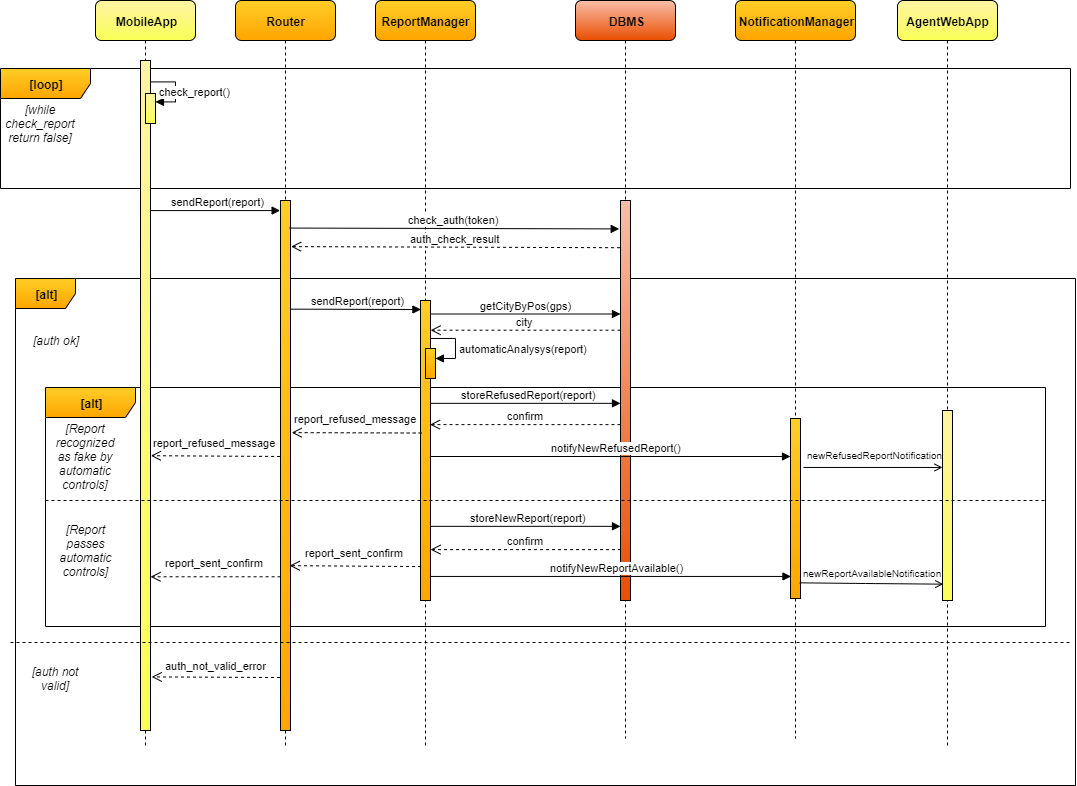

The diagram above was exported from draw.io. Its source (the exported page's mxGraphModel, read from the mxfile embedded in the PNG):
<mxGraphModel dx="599" dy="299" grid="1" gridSize="10" guides="1" tooltips="1" connect="1" arrows="1" fold="1" page="1" pageScale="1" pageWidth="827" pageHeight="1169" math="0" shadow="0">
  <root>
    <mxCell id="0" />
    <mxCell id="1" parent="0" />
    <mxCell id="k95odtX5xQO-d_R6_tEZ-38" value="[alt]" style="shape=umlFrame;whiteSpace=wrap;html=1;gradientColor=#ffa500;fillColor=#ffcd28;strokeColor=#000000;fontStyle=1" parent="1" vertex="1">
      <mxGeometry x="90" y="330" width="1060" height="507" as="geometry" />
    </mxCell>
    <mxCell id="JuTd9hetqFKv5bix_rvS-10" value="&lt;b&gt;[alt]&lt;/b&gt;" style="shape=umlFrame;whiteSpace=wrap;html=1;gradientColor=#ffa500;fillColor=#ffcd28;strokeColor=#000000;width=90;height=30;" vertex="1" parent="1">
      <mxGeometry x="120" y="439" width="1000" height="239" as="geometry" />
    </mxCell>
    <mxCell id="swWMjg69edE27oS9B08n-8" value="&lt;b&gt;[loop]&lt;/b&gt;" style="shape=umlFrame;whiteSpace=wrap;html=1;gradientColor=#ffa500;fillColor=#ffcd28;strokeColor=#000000;width=90;height=30;" parent="1" vertex="1">
      <mxGeometry x="75" y="120" width="1070" height="120" as="geometry" />
    </mxCell>
    <mxCell id="swWMjg69edE27oS9B08n-2" value="Router" style="shape=umlLifeline;perimeter=lifelinePerimeter;whiteSpace=wrap;html=1;container=1;collapsible=0;recursiveResize=0;outlineConnect=0;gradientColor=#FFA500;fillColor=#FFCD28;fontStyle=1;rounded=1;" parent="1" vertex="1">
      <mxGeometry x="310" y="52" width="100" height="748" as="geometry" />
    </mxCell>
    <mxCell id="swWMjg69edE27oS9B08n-5" value="" style="html=1;points=[];perimeter=orthogonalPerimeter;gradientColor=#FFA500;fillColor=#FFCD28;" parent="swWMjg69edE27oS9B08n-2" vertex="1">
      <mxGeometry x="45" y="200" width="10" height="530" as="geometry" />
    </mxCell>
    <mxCell id="swWMjg69edE27oS9B08n-3" value="ReportManager" style="shape=umlLifeline;perimeter=lifelinePerimeter;whiteSpace=wrap;html=1;container=1;collapsible=0;recursiveResize=0;outlineConnect=0;gradientColor=#FFA500;fillColor=#FFCD28;fontStyle=1;rounded=1;" parent="1" vertex="1">
      <mxGeometry x="450" y="52" width="100" height="748" as="geometry" />
    </mxCell>
    <mxCell id="swWMjg69edE27oS9B08n-34" value="" style="html=1;points=[];perimeter=orthogonalPerimeter;gradientColor=#FFA500;fillColor=#FFCD28;" parent="swWMjg69edE27oS9B08n-3" vertex="1">
      <mxGeometry x="45" y="300" width="10" height="300" as="geometry" />
    </mxCell>
    <mxCell id="JuTd9hetqFKv5bix_rvS-8" value="" style="html=1;points=[];perimeter=orthogonalPerimeter;gradientColor=#FFA500;fillColor=#FFCD28;" vertex="1" parent="swWMjg69edE27oS9B08n-3">
      <mxGeometry x="50" y="348" width="10" height="30" as="geometry" />
    </mxCell>
    <mxCell id="swWMjg69edE27oS9B08n-10" value="[while check_report return false]" style="text;html=1;strokeColor=none;fillColor=none;align=center;verticalAlign=middle;whiteSpace=wrap;rounded=0;fontStyle=2" parent="1" vertex="1">
      <mxGeometry x="95" y="165" width="40" height="20" as="geometry" />
    </mxCell>
    <mxCell id="k95odtX5xQO-d_R6_tEZ-1" value="MobileApp" style="shape=umlLifeline;perimeter=lifelinePerimeter;whiteSpace=wrap;html=1;container=1;collapsible=0;recursiveResize=0;outlineConnect=0;gradientColor=#F9FF57;fillColor=#FFF3A3;fontStyle=1;rounded=1;" parent="1" vertex="1">
      <mxGeometry x="170" y="52" width="100" height="748" as="geometry" />
    </mxCell>
    <mxCell id="k95odtX5xQO-d_R6_tEZ-2" value="" style="html=1;points=[];perimeter=orthogonalPerimeter;gradientColor=#F9FF57;fillColor=#FFF3A3;" parent="k95odtX5xQO-d_R6_tEZ-1" vertex="1">
      <mxGeometry x="45" y="60" width="10" height="670" as="geometry" />
    </mxCell>
    <mxCell id="fvcyISxf61y7YpHUaVIh-7" value="" style="html=1;points=[];perimeter=orthogonalPerimeter;gradientColor=#F9FF57;fillColor=#FFF3A3;" parent="k95odtX5xQO-d_R6_tEZ-1" vertex="1">
      <mxGeometry x="50" y="93" width="10" height="30" as="geometry" />
    </mxCell>
    <mxCell id="fvcyISxf61y7YpHUaVIh-8" value="check_report()" style="edgeStyle=orthogonalEdgeStyle;html=1;align=left;spacingLeft=2;endArrow=block;rounded=0;exitX=0.962;exitY=0.095;exitDx=0;exitDy=0;exitPerimeter=0;" parent="k95odtX5xQO-d_R6_tEZ-1" edge="1">
      <mxGeometry x="0.0735" y="-20" relative="1" as="geometry">
        <mxPoint x="55.13793103448279" y="81.0689655172414" as="sourcePoint" />
        <Array as="points">
          <mxPoint x="80" y="81" />
          <mxPoint x="80" y="101" />
        </Array>
        <mxPoint as="offset" />
        <mxPoint x="59.9655172413793" y="101.0689655172414" as="targetPoint" />
      </mxGeometry>
    </mxCell>
    <mxCell id="k95odtX5xQO-d_R6_tEZ-19" value="NotificationManager" style="shape=umlLifeline;perimeter=lifelinePerimeter;whiteSpace=wrap;html=1;container=1;collapsible=0;recursiveResize=0;outlineConnect=0;gradientColor=#FFA500;fillColor=#FFCD28;fontStyle=1;shadow=0;rounded=1;" parent="1" vertex="1">
      <mxGeometry x="810" y="52" width="120" height="738" as="geometry" />
    </mxCell>
    <mxCell id="k95odtX5xQO-d_R6_tEZ-20" value="" style="html=1;points=[];perimeter=orthogonalPerimeter;gradientColor=#FFA500;fillColor=#FFCD28;" parent="k95odtX5xQO-d_R6_tEZ-19" vertex="1">
      <mxGeometry x="55" y="418" width="10" height="180" as="geometry" />
    </mxCell>
    <mxCell id="k95odtX5xQO-d_R6_tEZ-39" value="[auth ok]" style="text;html=1;strokeColor=none;fillColor=none;align=center;verticalAlign=middle;whiteSpace=wrap;rounded=0;fontStyle=2" parent="1" vertex="1">
      <mxGeometry x="105" y="382" width="50" height="20" as="geometry" />
    </mxCell>
    <mxCell id="k95odtX5xQO-d_R6_tEZ-41" value="auth_not_valid_error" style="html=1;verticalAlign=bottom;endArrow=open;dashed=1;endSize=8;rounded=0;spacingTop=0;spacingBottom=3;exitX=-0.05;exitY=0.9;exitDx=0;exitDy=0;exitPerimeter=0;entryX=1.117;entryY=0.92;entryDx=0;entryDy=0;entryPerimeter=0;" parent="1" source="swWMjg69edE27oS9B08n-5" target="k95odtX5xQO-d_R6_tEZ-2" edge="1">
      <mxGeometry x="0.0008" relative="1" as="geometry">
        <mxPoint x="350" y="710" as="sourcePoint" />
        <mxPoint x="230" y="710.14" as="targetPoint" />
        <mxPoint as="offset" />
      </mxGeometry>
    </mxCell>
    <mxCell id="k95odtX5xQO-d_R6_tEZ-42" value="" style="line;strokeWidth=1;fillColor=none;align=left;verticalAlign=middle;spacingTop=-1;spacingLeft=3;spacingRight=3;rotatable=0;labelPosition=right;points=[];portConstraint=eastwest;dashed=1;" parent="1" vertex="1">
      <mxGeometry x="85" y="690" width="1060" height="8" as="geometry" />
    </mxCell>
    <mxCell id="k95odtX5xQO-d_R6_tEZ-43" value="[auth not valid]" style="text;html=1;strokeColor=none;fillColor=none;align=center;verticalAlign=middle;whiteSpace=wrap;rounded=0;fontStyle=2" parent="1" vertex="1">
      <mxGeometry x="90" y="720" width="80" height="20" as="geometry" />
    </mxCell>
    <mxCell id="fvcyISxf61y7YpHUaVIh-1" value="DBMS" style="shape=umlLifeline;perimeter=lifelinePerimeter;whiteSpace=wrap;html=1;container=1;collapsible=0;recursiveResize=0;outlineConnect=0;fillColor=#F8BEA9;gradientColor=#EA4E00;fontStyle=1;rounded=1;" parent="1" vertex="1">
      <mxGeometry x="650" y="52" width="100" height="738" as="geometry" />
    </mxCell>
    <mxCell id="fvcyISxf61y7YpHUaVIh-2" value="" style="html=1;points=[];perimeter=orthogonalPerimeter;fillColor=#F8BEA9;gradientColor=#EA4E00;" parent="fvcyISxf61y7YpHUaVIh-1" vertex="1">
      <mxGeometry x="45" y="200" width="10" height="400" as="geometry" />
    </mxCell>
    <mxCell id="fvcyISxf61y7YpHUaVIh-13" value="notifyNewRefusedReport()" style="html=1;verticalAlign=bottom;endArrow=block;endFill=1;strokeColor=#000000;endSize=6;jumpSize=6;exitX=1;exitY=0.52;exitDx=0;exitDy=0;exitPerimeter=0;" parent="1" source="swWMjg69edE27oS9B08n-34" target="k95odtX5xQO-d_R6_tEZ-20" edge="1">
      <mxGeometry x="0.0333" width="80" relative="1" as="geometry">
        <mxPoint x="504.5000000000002" y="495.44000000000005" as="sourcePoint" />
        <mxPoint x="641.6999999999998" y="311.84000000000003" as="targetPoint" />
        <mxPoint as="offset" />
      </mxGeometry>
    </mxCell>
    <mxCell id="fvcyISxf61y7YpHUaVIh-17" value="auth_check_result" style="html=1;verticalAlign=bottom;endArrow=open;dashed=1;endSize=8;entryX=1.057;entryY=0.087;entryDx=0;entryDy=0;entryPerimeter=0;exitX=-0.044;exitY=0.118;exitDx=0;exitDy=0;exitPerimeter=0;" parent="1" target="swWMjg69edE27oS9B08n-5" edge="1" source="fvcyISxf61y7YpHUaVIh-2">
      <mxGeometry relative="1" as="geometry">
        <mxPoint x="680" y="298" as="sourcePoint" />
        <mxPoint x="370.0999999999999" y="380.28" as="targetPoint" />
        <Array as="points" />
      </mxGeometry>
    </mxCell>
    <mxCell id="fvcyISxf61y7YpHUaVIh-18" value="check_auth(token)" style="html=1;verticalAlign=bottom;endArrow=block;exitX=0.914;exitY=0.052;exitDx=0;exitDy=0;exitPerimeter=0;entryX=-0.128;entryY=0.071;entryDx=0;entryDy=0;entryPerimeter=0;" parent="1" source="swWMjg69edE27oS9B08n-5" edge="1" target="fvcyISxf61y7YpHUaVIh-2">
      <mxGeometry width="80" relative="1" as="geometry">
        <mxPoint x="370" y="361.34000000000003" as="sourcePoint" />
        <mxPoint x="680" y="281" as="targetPoint" />
      </mxGeometry>
    </mxCell>
    <mxCell id="fvcyISxf61y7YpHUaVIh-20" value="storeRefusedReport(report)" style="html=1;verticalAlign=bottom;endArrow=block;endFill=1;strokeColor=#000000;endSize=6;jumpSize=6;exitX=1.014;exitY=0.303;exitDx=0;exitDy=0;exitPerimeter=0;" parent="1" edge="1">
      <mxGeometry x="0.0333" width="80" relative="1" as="geometry">
        <mxPoint x="505.1400000000001" y="454.8399999999999" as="sourcePoint" />
        <mxPoint x="695.0000000000002" y="454.8399999999999" as="targetPoint" />
        <mxPoint as="offset" />
      </mxGeometry>
    </mxCell>
    <mxCell id="fvcyISxf61y7YpHUaVIh-23" value="confirm" style="html=1;verticalAlign=bottom;endArrow=open;dashed=1;endSize=8;entryX=0.95;entryY=0.379;entryDx=0;entryDy=0;entryPerimeter=0;" parent="1" edge="1">
      <mxGeometry relative="1" as="geometry">
        <mxPoint x="695.0000000000002" y="476.1199999999999" as="sourcePoint" />
        <mxPoint x="504.5000000000002" y="476.1199999999999" as="targetPoint" />
        <Array as="points" />
      </mxGeometry>
    </mxCell>
    <mxCell id="fvcyISxf61y7YpHUaVIh-24" value="report_refused_message" style="html=1;verticalAlign=bottom;endArrow=open;dashed=1;endSize=8;entryX=1.117;entryY=0.404;entryDx=0;entryDy=0;entryPerimeter=0;exitX=0.117;exitY=0.409;exitDx=0;exitDy=0;exitPerimeter=0;spacingBottom=9;" parent="1" edge="1">
      <mxGeometry x="0.0178" y="4" relative="1" as="geometry">
        <mxPoint x="496.1700000000001" y="484.52" as="sourcePoint" />
        <mxPoint x="366.1700000000001" y="484.1199999999999" as="targetPoint" />
        <Array as="points" />
        <mxPoint as="offset" />
      </mxGeometry>
    </mxCell>
    <mxCell id="JuTd9hetqFKv5bix_rvS-1" value="AgentWebApp" style="shape=umlLifeline;perimeter=lifelinePerimeter;whiteSpace=wrap;html=1;container=1;collapsible=0;recursiveResize=0;outlineConnect=0;gradientColor=#F9FF57;fillColor=#FFF3A3;fontStyle=1;rounded=1;" vertex="1" parent="1">
      <mxGeometry x="972" y="52" width="100" height="748" as="geometry" />
    </mxCell>
    <mxCell id="JuTd9hetqFKv5bix_rvS-2" value="" style="html=1;points=[];perimeter=orthogonalPerimeter;gradientColor=#F9FF57;fillColor=#FFF3A3;" vertex="1" parent="JuTd9hetqFKv5bix_rvS-1">
      <mxGeometry x="45" y="410" width="10" height="190" as="geometry" />
    </mxCell>
    <mxCell id="JuTd9hetqFKv5bix_rvS-6" value="sendReport(report)" style="html=1;verticalAlign=bottom;endArrow=block;endFill=1;strokeColor=#000000;endSize=6;jumpSize=6;entryX=-0.038;entryY=0.019;entryDx=0;entryDy=0;entryPerimeter=0;exitX=1.014;exitY=0.224;exitDx=0;exitDy=0;exitPerimeter=0;" edge="1" parent="1" source="k95odtX5xQO-d_R6_tEZ-2" target="swWMjg69edE27oS9B08n-5">
      <mxGeometry x="0.0333" width="80" relative="1" as="geometry">
        <mxPoint x="228.5000000000001" y="391.06999999999994" as="sourcePoint" />
        <mxPoint x="340" y="380" as="targetPoint" />
        <mxPoint as="offset" />
        <Array as="points" />
      </mxGeometry>
    </mxCell>
    <mxCell id="JuTd9hetqFKv5bix_rvS-7" value="sendReport(report)" style="html=1;verticalAlign=bottom;endArrow=block;endFill=1;strokeColor=#000000;endSize=6;jumpSize=6;entryX=0.043;entryY=0.03;entryDx=0;entryDy=0;entryPerimeter=0;exitX=0.957;exitY=0.205;exitDx=0;exitDy=0;exitPerimeter=0;" edge="1" parent="1" source="swWMjg69edE27oS9B08n-5" target="swWMjg69edE27oS9B08n-34">
      <mxGeometry x="0.0333" width="80" relative="1" as="geometry">
        <mxPoint x="370" y="360" as="sourcePoint" />
        <mxPoint x="489.6199999999999" y="360.07000000000005" as="targetPoint" />
        <mxPoint as="offset" />
        <Array as="points" />
      </mxGeometry>
    </mxCell>
    <mxCell id="JuTd9hetqFKv5bix_rvS-9" value="automaticAnalysys(report)" style="edgeStyle=orthogonalEdgeStyle;html=1;align=left;spacingLeft=2;endArrow=block;rounded=0;" edge="1" parent="1" source="swWMjg69edE27oS9B08n-34">
      <mxGeometry x="0.0821" relative="1" as="geometry">
        <mxPoint x="505.33333333333337" y="370.1666666666667" as="sourcePoint" />
        <Array as="points">
          <mxPoint x="530" y="390" />
          <mxPoint x="530" y="410" />
        </Array>
        <mxPoint as="offset" />
        <mxPoint x="510" y="410" as="targetPoint" />
      </mxGeometry>
    </mxCell>
    <mxCell id="JuTd9hetqFKv5bix_rvS-11" value="report_refused_message" style="html=1;verticalAlign=bottom;endArrow=open;dashed=1;endSize=8;entryX=1.04;entryY=0.563;entryDx=0;entryDy=0;entryPerimeter=0;spacingBottom=9;exitX=-0.04;exitY=0.449;exitDx=0;exitDy=0;exitPerimeter=0;" edge="1" parent="1">
      <mxGeometry x="0.0178" y="4" relative="1" as="geometry">
        <mxPoint x="354.60000000000014" y="507.97" as="sourcePoint" />
        <mxPoint x="225.4000000000001" y="507.21000000000004" as="targetPoint" />
        <Array as="points" />
        <mxPoint as="offset" />
      </mxGeometry>
    </mxCell>
    <mxCell id="JuTd9hetqFKv5bix_rvS-12" value="newRefusedReportNotification" style="html=1;verticalAlign=bottom;endArrow=open;endFill=0;strokeColor=#000000;endSize=6;jumpSize=6;exitX=1.3;exitY=0.272;exitDx=0;exitDy=0;exitPerimeter=0;fontSize=10;spacingBottom=4;spacingLeft=-1;" edge="1" parent="1" source="k95odtX5xQO-d_R6_tEZ-20" target="JuTd9hetqFKv5bix_rvS-2">
      <mxGeometry x="0.036" width="80" relative="1" as="geometry">
        <mxPoint x="880" y="503" as="sourcePoint" />
        <mxPoint x="875" y="505.44000000000005" as="targetPoint" />
        <mxPoint as="offset" />
      </mxGeometry>
    </mxCell>
    <mxCell id="JuTd9hetqFKv5bix_rvS-13" value="" style="line;strokeWidth=1;fillColor=none;align=left;verticalAlign=middle;spacingTop=-1;spacingLeft=3;spacingRight=3;rotatable=0;labelPosition=right;points=[];portConstraint=eastwest;dashed=1;" vertex="1" parent="1">
      <mxGeometry x="120" y="548" width="1000" height="8" as="geometry" />
    </mxCell>
    <mxCell id="JuTd9hetqFKv5bix_rvS-14" value="[Report recognized as fake by automatic controls]" style="text;html=1;strokeColor=none;fillColor=none;align=center;verticalAlign=middle;whiteSpace=wrap;rounded=0;fontStyle=2" vertex="1" parent="1">
      <mxGeometry x="135" y="498" width="50" height="20" as="geometry" />
    </mxCell>
    <mxCell id="JuTd9hetqFKv5bix_rvS-15" value="[Report passes automatic controls]" style="text;html=1;strokeColor=none;fillColor=none;align=center;verticalAlign=middle;whiteSpace=wrap;rounded=0;fontStyle=2" vertex="1" parent="1">
      <mxGeometry x="135" y="592" width="50" height="20" as="geometry" />
    </mxCell>
    <mxCell id="JuTd9hetqFKv5bix_rvS-16" value="storeNewReport(report)" style="html=1;verticalAlign=bottom;endArrow=block;endFill=1;strokeColor=#000000;endSize=6;jumpSize=6;exitX=1.014;exitY=0.303;exitDx=0;exitDy=0;exitPerimeter=0;" edge="1" parent="1">
      <mxGeometry x="0.0333" width="80" relative="1" as="geometry">
        <mxPoint x="505.1399999999999" y="577.84" as="sourcePoint" />
        <mxPoint x="695" y="577.84" as="targetPoint" />
        <mxPoint as="offset" />
      </mxGeometry>
    </mxCell>
    <mxCell id="JuTd9hetqFKv5bix_rvS-17" value="confirm" style="html=1;verticalAlign=bottom;endArrow=open;dashed=1;endSize=8;entryX=0.95;entryY=0.379;entryDx=0;entryDy=0;entryPerimeter=0;" edge="1" parent="1">
      <mxGeometry relative="1" as="geometry">
        <mxPoint x="695.5" y="601.12" as="sourcePoint" />
        <mxPoint x="505" y="601.12" as="targetPoint" />
        <Array as="points" />
      </mxGeometry>
    </mxCell>
    <mxCell id="JuTd9hetqFKv5bix_rvS-20" value="report_sent_confirm" style="html=1;verticalAlign=bottom;endArrow=open;dashed=1;endSize=8;entryX=0.914;entryY=0.655;entryDx=0;entryDy=0;entryPerimeter=0;spacingBottom=9;exitX=0.057;exitY=0.886;exitDx=0;exitDy=0;exitPerimeter=0;" edge="1" parent="1">
      <mxGeometry x="0.0178" y="4" relative="1" as="geometry">
        <mxPoint x="495.56999999999994" y="618.0800000000002" as="sourcePoint" />
        <mxPoint x="364.1399999999999" y="617.1499999999999" as="targetPoint" />
        <Array as="points" />
        <mxPoint as="offset" />
      </mxGeometry>
    </mxCell>
    <mxCell id="JuTd9hetqFKv5bix_rvS-21" value="report_sent_confirm" style="html=1;verticalAlign=bottom;endArrow=open;dashed=1;endSize=8;spacingBottom=9;exitX=0.01;exitY=0.676;exitDx=0;exitDy=0;exitPerimeter=0;" edge="1" parent="1">
      <mxGeometry x="0.0178" y="4" relative="1" as="geometry">
        <mxPoint x="355.0999999999999" y="628.28" as="sourcePoint" />
        <mxPoint x="225" y="628.28" as="targetPoint" />
        <Array as="points" />
        <mxPoint as="offset" />
      </mxGeometry>
    </mxCell>
    <mxCell id="JuTd9hetqFKv5bix_rvS-22" value="notifyNewReportAvailable()" style="html=1;verticalAlign=bottom;endArrow=block;endFill=1;strokeColor=#000000;endSize=6;jumpSize=6;exitX=0.95;exitY=0.448;exitDx=0;exitDy=0;exitPerimeter=0;" edge="1" parent="1">
      <mxGeometry x="0.0333" width="80" relative="1" as="geometry">
        <mxPoint x="505" y="627.94" as="sourcePoint" />
        <mxPoint x="865.5" y="627.94" as="targetPoint" />
        <mxPoint as="offset" />
      </mxGeometry>
    </mxCell>
    <mxCell id="JuTd9hetqFKv5bix_rvS-23" value="newReportAvailableNotification" style="html=1;verticalAlign=bottom;endArrow=open;endFill=0;strokeColor=#000000;endSize=6;jumpSize=6;exitX=0.929;exitY=0.913;exitDx=0;exitDy=0;exitPerimeter=0;fontSize=10;spacingBottom=2;spacingLeft=11;entryX=0.083;entryY=0.914;entryDx=0;entryDy=0;entryPerimeter=0;" edge="1" parent="1" source="k95odtX5xQO-d_R6_tEZ-20" target="JuTd9hetqFKv5bix_rvS-2">
      <mxGeometry x="-0.0613" width="80" relative="1" as="geometry">
        <mxPoint x="878.5" y="638.02" as="sourcePoint" />
        <mxPoint x="1010" y="635" as="targetPoint" />
        <mxPoint as="offset" />
        <Array as="points">
          <mxPoint x="940" y="635" />
        </Array>
      </mxGeometry>
    </mxCell>
    <mxCell id="JuTd9hetqFKv5bix_rvS-25" value="getCityByPos(gps)" style="html=1;verticalAlign=bottom;endArrow=block;exitX=1.105;exitY=0.045;exitDx=0;exitDy=0;exitPerimeter=0;" edge="1" parent="1" source="swWMjg69edE27oS9B08n-34" target="fvcyISxf61y7YpHUaVIh-2">
      <mxGeometry x="-0.0024" width="80" relative="1" as="geometry">
        <mxPoint x="520" y="370" as="sourcePoint" />
        <mxPoint x="660" y="370" as="targetPoint" />
        <mxPoint as="offset" />
      </mxGeometry>
    </mxCell>
    <mxCell id="JuTd9hetqFKv5bix_rvS-26" value="city" style="html=1;verticalAlign=bottom;endArrow=open;dashed=1;endSize=8;entryX=1.01;entryY=0.099;entryDx=0;entryDy=0;entryPerimeter=0;" edge="1" parent="1" source="fvcyISxf61y7YpHUaVIh-2" target="swWMjg69edE27oS9B08n-34">
      <mxGeometry relative="1" as="geometry">
        <mxPoint x="690.5000000000002" y="381.6199999999999" as="sourcePoint" />
        <mxPoint x="520" y="383" as="targetPoint" />
        <Array as="points" />
      </mxGeometry>
    </mxCell>
  </root>
</mxGraphModel>